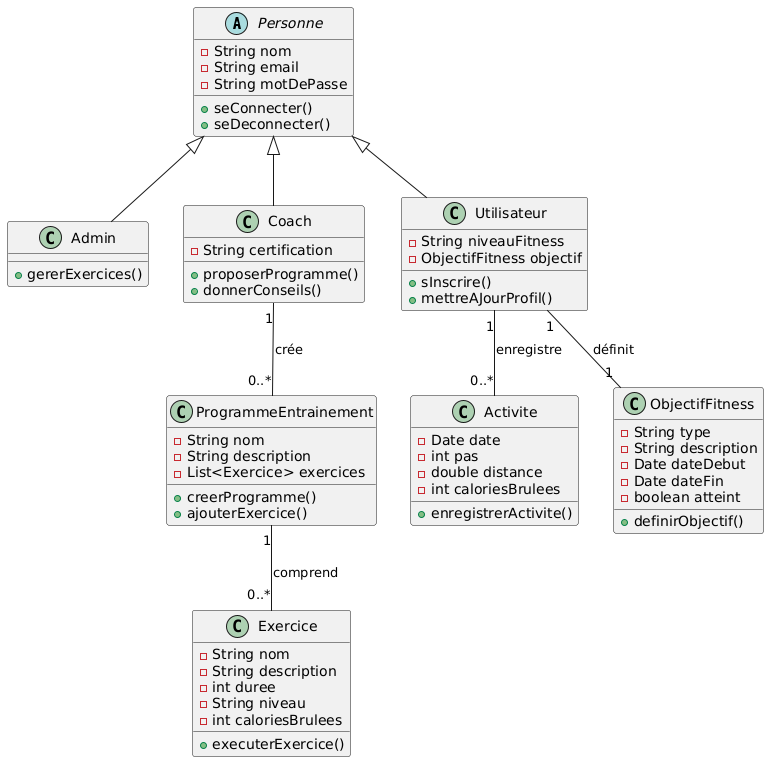

The diagram above was rendered by PlantUML. Its source (embedded in the PNG):
@startuml
abstract class Personne {
    -String nom
    -String email
    -String motDePasse
    +seConnecter()
    +seDeconnecter()
}

class Admin {
    +gererExercices()
}

class Coach {
    -String certification
    +proposerProgramme()
    +donnerConseils()
}

class Utilisateur {
    -String niveauFitness
    -ObjectifFitness objectif
    +sInscrire()
    +mettreAJourProfil()
}

class ProgrammeEntrainement {
    -String nom
    -String description
    -List<Exercice> exercices
    +creerProgramme()
    +ajouterExercice()
}

class Exercice {
    -String nom
    -String description
    -int duree
    -String niveau
    -int caloriesBrulees
    +executerExercice()
}

class Activite {
    -Date date
    -int pas
    -double distance
    -int caloriesBrulees
    +enregistrerActivite()
}

class ObjectifFitness {
    -String type
    -String description
    -Date dateDebut
    -Date dateFin
    -boolean atteint
    +definirObjectif()
}

Personne <|-- Admin
Personne <|-- Coach
Personne <|-- Utilisateur

Coach "1" -- "0..*" ProgrammeEntrainement : crée

ProgrammeEntrainement "1" -- "0..*" Exercice : comprend
Utilisateur "1" -- "1" ObjectifFitness : définit
Utilisateur "1" -- "0..*" Activite : enregistre
@enduml